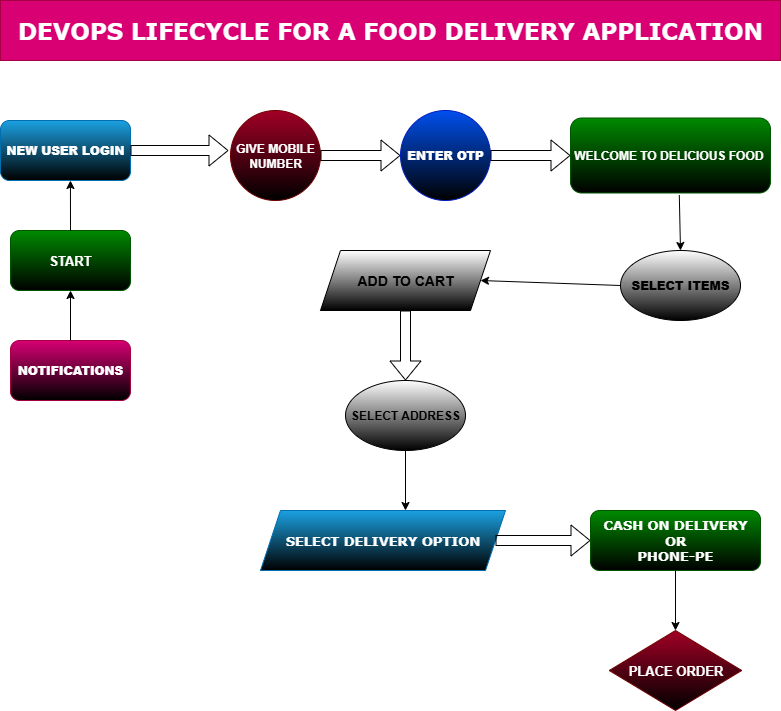

The diagram above was exported from draw.io. Its source (the exported page's mxGraphModel, read from the mxfile embedded in the PNG):
<mxGraphModel dx="1042" dy="510" grid="1" gridSize="10" guides="1" tooltips="1" connect="1" arrows="1" fold="1" page="1" pageScale="1" pageWidth="850" pageHeight="1100" math="0" shadow="0">
  <root>
    <mxCell id="0" />
    <mxCell id="1" parent="0" />
    <mxCell id="ftfM28PUiye_orWaDCth-2" value="&lt;h2&gt;&lt;font face=&quot;Verdana&quot;&gt;&lt;span style=&quot;font-size: 23px;&quot;&gt;DEVOPS LIFECYCLE FOR A FOOD DELIVERY APPLICATION&lt;/span&gt;&lt;/font&gt;&lt;/h2&gt;" style="rounded=0;whiteSpace=wrap;html=1;fillColor=light-dark(#d80073, #00bdd6);fontColor=#ffffff;strokeColor=#A50040;" vertex="1" parent="1">
      <mxGeometry x="40" y="20" width="780" height="60" as="geometry" />
    </mxCell>
    <mxCell id="ftfM28PUiye_orWaDCth-25" value="&lt;h4&gt;&lt;b&gt;NEW USER LOGIN&lt;/b&gt;&lt;/h4&gt;" style="rounded=1;whiteSpace=wrap;html=1;fillColor=#1ba1e2;fontColor=#ffffff;strokeColor=#006EAF;gradientColor=default;" vertex="1" parent="1">
      <mxGeometry x="40" y="140" width="130" height="60" as="geometry" />
    </mxCell>
    <mxCell id="ftfM28PUiye_orWaDCth-27" value="&lt;h4&gt;&lt;font style=&quot;font-size: 13px;&quot;&gt;START&lt;/font&gt;&lt;/h4&gt;" style="rounded=1;whiteSpace=wrap;html=1;fillColor=#008a00;fontColor=#ffffff;strokeColor=#005700;gradientColor=default;" vertex="1" parent="1">
      <mxGeometry x="50" y="250" width="120" height="60" as="geometry" />
    </mxCell>
    <mxCell id="ftfM28PUiye_orWaDCth-29" value="&lt;h4&gt;&lt;b&gt;NOTIFICATIONS&lt;/b&gt;&lt;/h4&gt;" style="rounded=1;whiteSpace=wrap;html=1;fillColor=#d80073;fontColor=#ffffff;strokeColor=#A50040;gradientColor=default;" vertex="1" parent="1">
      <mxGeometry x="50" y="360" width="120" height="60" as="geometry" />
    </mxCell>
    <mxCell id="ftfM28PUiye_orWaDCth-32" value="&lt;b&gt;GIVE MOBILE NUMBER&lt;/b&gt;" style="ellipse;whiteSpace=wrap;html=1;aspect=fixed;fillColor=#a20025;fontColor=#ffffff;strokeColor=#6F0000;gradientColor=default;" vertex="1" parent="1">
      <mxGeometry x="270" y="130" width="90" height="90" as="geometry" />
    </mxCell>
    <mxCell id="ftfM28PUiye_orWaDCth-35" value="" style="shape=flexArrow;endArrow=classic;html=1;rounded=0;exitX=1;exitY=0.5;exitDx=0;exitDy=0;" edge="1" parent="1" source="ftfM28PUiye_orWaDCth-32">
      <mxGeometry width="50" height="50" relative="1" as="geometry">
        <mxPoint x="330" y="250" as="sourcePoint" />
        <mxPoint x="440" y="175" as="targetPoint" />
      </mxGeometry>
    </mxCell>
    <mxCell id="ftfM28PUiye_orWaDCth-36" value="&lt;h4&gt;&lt;b&gt;ENTER OTP&lt;/b&gt;&lt;/h4&gt;" style="ellipse;whiteSpace=wrap;html=1;aspect=fixed;fillColor=#0050ef;fontColor=#ffffff;strokeColor=#001DBC;gradientColor=default;" vertex="1" parent="1">
      <mxGeometry x="440" y="130" width="90" height="90" as="geometry" />
    </mxCell>
    <mxCell id="ftfM28PUiye_orWaDCth-37" value="" style="shape=flexArrow;endArrow=classic;html=1;rounded=0;exitX=1;exitY=0.5;exitDx=0;exitDy=0;" edge="1" parent="1" source="ftfM28PUiye_orWaDCth-36">
      <mxGeometry width="50" height="50" relative="1" as="geometry">
        <mxPoint x="330" y="250" as="sourcePoint" />
        <mxPoint x="610" y="175" as="targetPoint" />
        <Array as="points" />
      </mxGeometry>
    </mxCell>
    <mxCell id="ftfM28PUiye_orWaDCth-38" value="" style="endArrow=classic;html=1;rounded=0;exitX=0.5;exitY=0;exitDx=0;exitDy=0;entryX=0.5;entryY=1;entryDx=0;entryDy=0;" edge="1" parent="1" source="ftfM28PUiye_orWaDCth-29" target="ftfM28PUiye_orWaDCth-27">
      <mxGeometry width="50" height="50" relative="1" as="geometry">
        <mxPoint x="330" y="250" as="sourcePoint" />
        <mxPoint x="380" y="200" as="targetPoint" />
      </mxGeometry>
    </mxCell>
    <mxCell id="ftfM28PUiye_orWaDCth-41" value="" style="endArrow=classic;html=1;rounded=0;exitX=0.5;exitY=0;exitDx=0;exitDy=0;entryX=0.538;entryY=1;entryDx=0;entryDy=0;entryPerimeter=0;" edge="1" parent="1" source="ftfM28PUiye_orWaDCth-27" target="ftfM28PUiye_orWaDCth-25">
      <mxGeometry width="50" height="50" relative="1" as="geometry">
        <mxPoint x="330" y="250" as="sourcePoint" />
        <mxPoint x="105" y="200" as="targetPoint" />
      </mxGeometry>
    </mxCell>
    <mxCell id="ftfM28PUiye_orWaDCth-42" value="&lt;h4&gt;WELCOME TO DELICIOUS FOOD&amp;nbsp;&lt;/h4&gt;" style="rounded=1;whiteSpace=wrap;html=1;fillColor=#008a00;fontColor=#ffffff;strokeColor=#005700;gradientColor=default;" vertex="1" parent="1">
      <mxGeometry x="610" y="137.5" width="200" height="75" as="geometry" />
    </mxCell>
    <mxCell id="ftfM28PUiye_orWaDCth-43" value="" style="shape=flexArrow;endArrow=classic;html=1;rounded=0;exitX=1;exitY=0.5;exitDx=0;exitDy=0;" edge="1" parent="1" source="ftfM28PUiye_orWaDCth-25">
      <mxGeometry width="50" height="50" relative="1" as="geometry">
        <mxPoint x="330" y="320" as="sourcePoint" />
        <mxPoint x="268" y="170" as="targetPoint" />
      </mxGeometry>
    </mxCell>
    <mxCell id="ftfM28PUiye_orWaDCth-44" value="" style="endArrow=classic;html=1;rounded=0;exitX=0.544;exitY=1.028;exitDx=0;exitDy=0;exitPerimeter=0;" edge="1" parent="1" source="ftfM28PUiye_orWaDCth-42">
      <mxGeometry width="50" height="50" relative="1" as="geometry">
        <mxPoint x="330" y="320" as="sourcePoint" />
        <mxPoint x="720" y="270" as="targetPoint" />
      </mxGeometry>
    </mxCell>
    <mxCell id="ftfM28PUiye_orWaDCth-45" value="&lt;h4&gt;&lt;b&gt;SELECT ITEMS&lt;/b&gt;&lt;/h4&gt;" style="ellipse;whiteSpace=wrap;html=1;gradientColor=light-dark(#000000,#00FFFF);" vertex="1" parent="1">
      <mxGeometry x="660" y="270" width="120" height="70" as="geometry" />
    </mxCell>
    <mxCell id="ftfM28PUiye_orWaDCth-47" value="" style="endArrow=classic;html=1;rounded=0;exitX=0;exitY=0.5;exitDx=0;exitDy=0;" edge="1" parent="1" source="ftfM28PUiye_orWaDCth-45">
      <mxGeometry width="50" height="50" relative="1" as="geometry">
        <mxPoint x="330" y="380" as="sourcePoint" />
        <mxPoint x="520" y="300" as="targetPoint" />
      </mxGeometry>
    </mxCell>
    <mxCell id="ftfM28PUiye_orWaDCth-48" value="&lt;b&gt;&lt;font style=&quot;font-size: 14px;&quot;&gt;ADD TO CART&lt;/font&gt;&lt;/b&gt;" style="shape=parallelogram;perimeter=parallelogramPerimeter;whiteSpace=wrap;html=1;fixedSize=1;gradientColor=light-dark(#000000,#FF3333);" vertex="1" parent="1">
      <mxGeometry x="360" y="270" width="170" height="60" as="geometry" />
    </mxCell>
    <mxCell id="ftfM28PUiye_orWaDCth-49" value="" style="shape=flexArrow;endArrow=classic;html=1;rounded=0;exitX=0.5;exitY=1;exitDx=0;exitDy=0;" edge="1" parent="1" source="ftfM28PUiye_orWaDCth-48">
      <mxGeometry width="50" height="50" relative="1" as="geometry">
        <mxPoint x="330" y="460" as="sourcePoint" />
        <mxPoint x="445" y="400" as="targetPoint" />
      </mxGeometry>
    </mxCell>
    <mxCell id="ftfM28PUiye_orWaDCth-51" value="&lt;b&gt;SELECT ADDRESS&lt;/b&gt;" style="ellipse;whiteSpace=wrap;html=1;gradientColor=light-dark(#000000,#FF66B3);" vertex="1" parent="1">
      <mxGeometry x="385" y="400" width="120" height="70" as="geometry" />
    </mxCell>
    <mxCell id="ftfM28PUiye_orWaDCth-52" value="" style="endArrow=classic;html=1;rounded=0;exitX=0.5;exitY=1;exitDx=0;exitDy=0;" edge="1" parent="1" source="ftfM28PUiye_orWaDCth-51">
      <mxGeometry width="50" height="50" relative="1" as="geometry">
        <mxPoint x="330" y="660" as="sourcePoint" />
        <mxPoint x="445" y="530" as="targetPoint" />
      </mxGeometry>
    </mxCell>
    <mxCell id="ftfM28PUiye_orWaDCth-53" value="&lt;h4&gt;&lt;font face=&quot;Verdana&quot; style=&quot;font-size: 13px;&quot;&gt;SELECT DELIVERY OPTION&lt;/font&gt;&lt;/h4&gt;" style="shape=parallelogram;perimeter=parallelogramPerimeter;whiteSpace=wrap;html=1;fixedSize=1;fillColor=#1ba1e2;fontColor=#ffffff;strokeColor=#006EAF;gradientColor=default;" vertex="1" parent="1">
      <mxGeometry x="300" y="530" width="245" height="60" as="geometry" />
    </mxCell>
    <mxCell id="ftfM28PUiye_orWaDCth-54" value="" style="shape=flexArrow;endArrow=classic;html=1;rounded=0;exitX=1;exitY=0.5;exitDx=0;exitDy=0;" edge="1" parent="1" source="ftfM28PUiye_orWaDCth-53">
      <mxGeometry width="50" height="50" relative="1" as="geometry">
        <mxPoint x="330" y="600" as="sourcePoint" />
        <mxPoint x="630" y="560" as="targetPoint" />
      </mxGeometry>
    </mxCell>
    <mxCell id="ftfM28PUiye_orWaDCth-55" value="&lt;font face=&quot;Verdana&quot; style=&quot;font-size: 13px;&quot;&gt;&lt;b&gt;CASH ON DELIVERY&lt;/b&gt;&lt;/font&gt;&lt;div&gt;&lt;font face=&quot;Verdana&quot; style=&quot;font-size: 13px;&quot;&gt;&lt;b&gt;OR&lt;/b&gt;&lt;/font&gt;&lt;/div&gt;&lt;div&gt;&lt;font face=&quot;Verdana&quot; style=&quot;font-size: 13px;&quot;&gt;&lt;b&gt;PHONE-PE&lt;/b&gt;&lt;/font&gt;&lt;/div&gt;" style="rounded=1;whiteSpace=wrap;html=1;fillColor=#008a00;fontColor=#ffffff;strokeColor=#005700;gradientColor=default;" vertex="1" parent="1">
      <mxGeometry x="630" y="530" width="170" height="60" as="geometry" />
    </mxCell>
    <mxCell id="ftfM28PUiye_orWaDCth-56" value="" style="endArrow=classic;html=1;rounded=0;exitX=0.5;exitY=1;exitDx=0;exitDy=0;" edge="1" parent="1" source="ftfM28PUiye_orWaDCth-55">
      <mxGeometry width="50" height="50" relative="1" as="geometry">
        <mxPoint x="330" y="610" as="sourcePoint" />
        <mxPoint x="715" y="650" as="targetPoint" />
      </mxGeometry>
    </mxCell>
    <mxCell id="ftfM28PUiye_orWaDCth-57" value="&lt;b&gt;&lt;font style=&quot;font-size: 13px;&quot;&gt;PLACE ORDER&lt;/font&gt;&lt;/b&gt;" style="rhombus;whiteSpace=wrap;html=1;fillColor=#a20025;fontColor=#ffffff;strokeColor=#6F0000;gradientColor=light-dark(#000000,#FFFF00);" vertex="1" parent="1">
      <mxGeometry x="648.75" y="650" width="132.5" height="80" as="geometry" />
    </mxCell>
  </root>
</mxGraphModel>